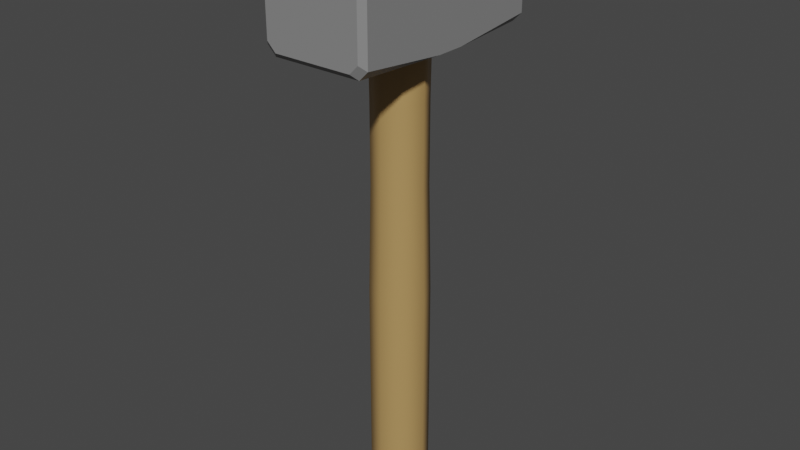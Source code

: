 # Source: Hammer.blend  (saved by Blender 2.91.10; exported with 4.5.12 LTS)
import bpy
from mathutils import Matrix  # noqa: F401  (used for matrix-valued properties, if any)

bpy.ops.wm.read_factory_settings(use_empty=True)
scene = bpy.context.scene
scene.name = 'Scene'

# ---- collections
col_collection = bpy.data.collections.new('Collection'); scene.collection.children.link(col_collection)

# ---- materials (node trees are filled in below, after node groups)
mat_hammerhead = bpy.data.materials.new('HammerHead')
mat_hammerhead.use_transparent_shadow = False
mat_hammerhandle = bpy.data.materials.new('HammerHandle')
mat_hammerhandle.alpha_threshold = 0.0
mat_hammerhandle.use_transparent_shadow = False
mat_hammerhandle.line_color = (0.0, 0.0, 0.0, 1.0)

# ---- material node trees
mat_hammerhead.use_nodes = True; mat_hammerhead.node_tree.nodes.clear()
_N = mat_hammerhead.node_tree.nodes; _L = mat_hammerhead.node_tree.links
n0 = _N.new('ShaderNodeBsdfPrincipled'); n0.name = 'Principled BSDF'; n0.location = (10, 300)
n0.distribution = 'GGX'
n0.subsurface_method = 'BURLEY'
n0.inputs[0].default_value = (0.2396, 0.2396, 0.2396, 1.0)
n0.inputs[3].default_value = 1.45
n0.inputs[27].default_value = (0.0, 0.0, 0.0, 1.0)
n0.inputs[28].default_value = 1.0
n1 = _N.new('ShaderNodeOutputMaterial'); n1.name = 'Material Output'; n1.location = (300, 300)
_L.new(n0.outputs[0], n1.inputs[0])
n1.is_active_output = True
mat_hammerhandle.use_nodes = True; mat_hammerhandle.node_tree.nodes.clear()
_N = mat_hammerhandle.node_tree.nodes; _L = mat_hammerhandle.node_tree.links
n0 = _N.new('ShaderNodeOutputMaterial'); n0.name = 'Material Output'; n0.location = (300, 300)
n1 = _N.new('ShaderNodeBsdfPrincipled'); n1.name = 'Principled BSDF'; n1.location = (10, 300)
n1.distribution = 'GGX'
n1.subsurface_method = 'BURLEY'
n1.inputs[0].default_value = (0.448, 0.2766, 0.1021, 1.0)
n1.inputs[2].default_value = 0.4
n1.inputs[3].default_value = 1.45
n1.inputs[27].default_value = (0.0, 0.0, 0.0, 1.0)
n1.inputs[28].default_value = 1.0
_L.new(n1.outputs[0], n0.inputs[0])
n0.is_active_output = True

# ---- world
world_world = bpy.data.worlds.new('World'); scene.world = world_world
world_world.use_nodes = True; world_world.node_tree.nodes.clear()
_N = world_world.node_tree.nodes; _L = world_world.node_tree.links
n0 = _N.new('ShaderNodeOutputWorld'); n0.name = 'World Output'; n0.location = (300, 300)
n1 = _N.new('ShaderNodeBackground'); n1.name = 'Background'; n1.location = (10, 300)
n1.inputs[0].default_value = (0.05088, 0.05088, 0.05088, 1.0)
_L.new(n1.outputs[0], n0.inputs[0])
n0.is_active_output = True
world_world.color = (0.05088, 0.05088, 0.05088)
world_world.use_sun_shadow = False
world_world.sun_shadow_jitter_overblur = 0.0

# ---- meshes
me_cube_001 = bpy.data.meshes.new('Cube.001')
me_cube_001.from_pydata([(-0.025, 0.0, 0.2177), (-0.025, 0.0, 0.2677), (0.025, 0.0, 0.2177), (0.025, 0.0, 0.2677), (0.025, -0.006638, 0.2677), (0.025, -0.006638, 0.2177), (-0.0225, -0.05, 0.2243), (-0.01846, -0.05, 0.2202), (-0.02083, -0.0475, 0.2177), (-0.025, -0.0475, 0.2219), (-0.025, -0.006638, 0.2177), (-0.01846, -0.05, 0.2652), (-0.0225, -0.05, 0.2612), (-0.025, -0.0475, 0.2636), (-0.02083, -0.0475, 0.2677), (-0.025, -0.006638, 0.2677), (0.01846, -0.05, 0.2202), (0.0225, -0.05, 0.2243), (0.025, -0.0475, 0.2219), (0.02083, -0.0475, 0.2177), (0.0225, -0.05, 0.2612), (0.01846, -0.05, 0.2652), (0.02083, -0.0475, 0.2677), (0.025, -0.0475, 0.2636), (-0.01349, 1.608e-10, 0.2677), (0.01074, -0.006638, 0.2677), (0.009537, -0.009537, 0.2677), (-1.179e-09, -0.01349, 0.2677), (0.01349, -5.896e-10, 0.2677), (-0.009537, -0.009537, 0.2677), (-0.01074, -0.006638, 0.2677), (-0.01278, 1.525e-10, 0.2187), (-0.01385, 1.455e-10, 0.2177), (0.00904, -0.00904, 0.2187), (0.009806, -0.009791, 0.2177), (-1.193e-09, -0.01385, 0.2177), (-1.118e-09, -0.01278, 0.2187), (0.01385, -5.089e-10, 0.2177), (0.01278, -6.671e-10, 0.2187), (-0.009806, -0.009791, 0.2177), (-0.00904, -0.00904, 0.2187), (0.01105, -0.00668, 0.2177), (0.009984, -0.006683, 0.2187), (-0.01105, -0.00668, 0.2177), (-0.009984, -0.006683, 0.2187)], [], [(22, 14, 11, 21), (20, 17, 18, 23), (10, 15, 1, 0), (10, 9, 13, 15), (3, 28, 25, 4), (24, 30, 44, 31), (2, 3, 4, 5), (16, 17, 20, 21, 11, 12, 6, 7), (5, 4, 23, 18), (6, 12, 13, 9), (4, 25, 26, 27, 29, 30, 15, 14, 22), (26, 25, 42, 33), (8, 9, 10), (13, 14, 15), (18, 19, 5), (22, 23, 4), (8, 7, 6, 9), (11, 14, 13, 12), (22, 21, 20, 23), (16, 19, 18, 17), (8, 19, 16, 7), (30, 24, 1, 15), (25, 28, 38, 42), (41, 37, 2, 5), (30, 29, 40, 44), (27, 26, 33, 36), (10, 43, 39, 35, 34, 41, 5, 19, 8), (29, 27, 36, 40), (34, 35, 36, 33), (35, 39, 40, 36), (37, 41, 42, 38), (33, 42, 41, 34), (39, 43, 44, 40), (31, 44, 43, 32), (0, 32, 43, 10)])
_uv = me_cube_001.uv_layers.new(name='UVMap')
_uv.uv.foreach_set('vector', [0.625, 0.7653, 0.625, 0.9847, 0.6125, 0.9722, 0.6125, 0.7778, 0.5972, 0.7625, 0.4028, 0.7625, 0.3903, 0.7464, 0.6097, 0.7464, 0.375, 0.0625, 0.625, 0.0625, 0.625, 0.125, 0.375, 0.125, 0.375, 0.0625, 0.3903, 0.003603, 0.6097, 0.003603, 0.625, 0.0625, 0.625, 0.625, 0.6826, 0.625, 0.6963, 0.6875, 0.625, 0.6875, 0.8174, 0.625, 0.8037, 0.6875, 0.8028, 0.6898, 0.8174, 0.625, 0.375, 0.625, 0.625, 0.625, 0.625, 0.6875, 0.375, 0.6875, 0.3875, 0.7778, 0.4028, 0.7625, 0.5972, 0.7625, 0.6125, 0.7778, 0.6125, 0.9722, 0.5972, 0.9875, 0.4028, 0.9875, 0.3875, 0.9722, 0.375, 0.6875, 0.625, 0.6875, 0.6097, 0.7464, 0.3903, 0.7464, 0.4028, 0.9875, 0.5972, 0.9875, 0.6097, 1.0, 0.3903, 1.0, 0.625, 0.6875, 0.6963, 0.6875, 0.7022, 0.6917, 0.75, 0.6974, 0.7978, 0.6917, 0.8037, 0.6875, 0.875, 0.6875, 0.8597, 0.7464, 0.6403, 0.7464, 0.7022, 0.6917, 0.6963, 0.6875, 0.6972, 0.6898, 0.7022, 0.6917, 0.375, 0.9847, 0.3801, 0.9949, 0.3526, 1.089, 0.6173, 1.0, 0.625, 0.9847, 0.6586, 1.067, 0.375, 0.7464, 0.3597, 0.7464, 0.375, 0.6875, 0.625, 0.7563, 0.6097, 0.7464, 0.6921, 0.7032, 0.375, 0.9847, 0.3875, 0.9722, 0.4028, 0.9875, 0.3903, 1.0, 0.6125, 0.9722, 0.625, 0.9847, 0.6097, 1.0, 0.5972, 0.9875, 0.6199, 0.753, 0.6125, 0.7625, 0.5972, 0.7625, 0.6097, 0.7464, 0.3875, 0.7778, 0.375, 0.7653, 0.3801, 0.7551, 0.3875, 0.7625, 0.375, 0.9847, 0.375, 0.7653, 0.3875, 0.7778, 0.3875, 0.9722, 0.8037, 0.6875, 0.8174, 0.625, 0.875, 0.625, 0.875, 0.6875, 0.6963, 0.6875, 0.6826, 0.625, 0.6826, 0.625, 0.6972, 0.6898, 0.3055, 0.6875, 0.3193, 0.625, 0.375, 0.625, 0.375, 0.6875, 0.8037, 0.6875, 0.7978, 0.6917, 0.7978, 0.6917, 0.8028, 0.6898, 0.75, 0.6974, 0.7022, 0.6917, 0.7022, 0.6917, 0.75, 0.6974, 0.125, 0.6875, 0.1945, 0.6875, 0.2008, 0.692, 0.25, 0.6979, 0.2992, 0.692, 0.3055, 0.6875, 0.375, 0.6875, 0.3597, 0.7464, 0.1403, 0.7464, 0.7978, 0.6917, 0.75, 0.6974, 0.75, 0.6974, 0.7978, 0.6917, 0.2992, 0.692, 0.25, 0.6979, 0.25, 0.6963, 0.2952, 0.6909, 0.25, 0.6979, 0.2008, 0.692, 0.2048, 0.6909, 0.25, 0.6963, 0.3193, 0.625, 0.3055, 0.6875, 0.3001, 0.6875, 0.3139, 0.625, 0.2952, 0.6909, 0.3001, 0.6875, 0.3055, 0.6875, 0.2992, 0.692, 0.2008, 0.692, 0.1945, 0.6875, 0.1999, 0.6875, 0.2048, 0.6909, 0.1861, 0.625, 0.1999, 0.6875, 0.1945, 0.6875, 0.1807, 0.625, 0.125, 0.625, 0.1807, 0.625, 0.1945, 0.6875, 0.125, 0.6875])
me_cube_001.materials.append(mat_hammerhead)
me_cube_001.use_remesh_fix_poles = True
me_cube_001.use_remesh_preserve_attributes = False
me_cube_001.use_mirror_vertex_groups = False
me_cube_001.update()
me_cylinder = bpy.data.meshes.new('Cylinder')
me_cylinder.from_pydata([(0.01241, -5.426e-10, 0.1544), (0.01241, -5.426e-10, 0.1929), (0.008778, 0.008778, 0.1544), (0.008778, 0.008778, 0.1929), (0.0, 0.01241, 0.1544), (0.0, 0.01241, 0.1929), (-0.008778, 0.008778, 0.1929), (-0.008778, 0.008778, 0.1544), (0.0, 0.01188, 0.2701), (0.0, 0.0135, 0.2686), (0.008398, 0.008398, 0.2701), (0.009546, 0.009546, 0.2686), (0.01188, -5.821e-10, 0.2701), (0.0135, -5.901e-10, 0.2686), (0.008398, -0.008398, 0.2701), (0.009546, -0.009546, 0.2686), (-9.895e-10, -0.01188, 0.2701), (-1.18e-09, -0.0135, 0.2686), (-0.008398, -0.008398, 0.2701), (-0.009546, -0.009546, 0.2686), (-0.01188, 2.328e-10, 0.2701), (-0.0135, 1.61e-10, 0.2686), (-0.008398, 0.008398, 0.2701), (-0.009546, 0.009546, 0.2686), (5.821e-11, 0.01188, 0.0), (0.0, 0.0135, 0.0015), (0.009546, 0.009546, 0.0015), (0.008398, 0.008398, 0.0), (0.0135, -5.901e-10, 0.0015), (0.01188, -5.239e-10, 0.0), (0.009546, -0.009546, 0.0015), (0.008398, -0.008398, 0.0), (-1.18e-09, -0.0135, 0.0015), (-1.106e-09, -0.01188, 0.0), (-0.009546, -0.009546, 0.0015), (-0.008398, -0.008398, 0.0), (-0.0135, 1.61e-10, 0.0015), (-0.01188, 1.164e-10, 0.0), (-0.009546, 0.009546, 0.0015), (-0.008398, 0.008398, 0.0), (0.008778, -0.008778, 0.1929), (0.008778, -0.008778, 0.1544), (-1.085e-09, -0.01241, 0.1929), (-1.085e-09, -0.01241, 0.1544), (-0.008778, -0.008778, 0.1929), (-0.008778, -0.008778, 0.1544), (-0.01241, 1.48e-10, 0.1929), (-0.01241, 1.48e-10, 0.1544), (-0.009546, 0.009546, 0.1033), (0.0, 0.0135, 0.1033), (0.009546, 0.009546, 0.1033), (0.0135, -5.901e-10, 0.1033), (0.009546, -0.009546, 0.1033), (-1.18e-09, -0.0135, 0.1033), (-0.009546, -0.009546, 0.1033), (-0.0135, 1.61e-10, 0.1033), (0.0, 0.0135, 0.006249), (0.009546, 0.009546, 0.006249), (0.0135, -5.901e-10, 0.006249), (0.009546, -0.009546, 0.006249), (-1.18e-09, -0.0135, 0.006249), (-0.009546, -0.009546, 0.006249), (-0.0135, 1.61e-10, 0.006249), (-0.009546, 0.009546, 0.006249)], [], [(5, 9, 11, 3), (40, 15, 17, 42), (42, 17, 19, 44), (44, 19, 21, 46), (46, 21, 23, 6), (48, 7, 4, 49), (3, 11, 13, 1), (1, 13, 15, 40), (6, 23, 9, 5), (11, 9, 8, 10), (13, 11, 10, 12), (15, 13, 12, 14), (17, 15, 14, 16), (19, 17, 16, 18), (21, 19, 18, 20), (23, 21, 20, 22), (9, 23, 22, 8), (10, 8, 22, 20, 18, 16, 14, 12), (25, 26, 27, 24), (26, 28, 29, 27), (28, 30, 31, 29), (30, 32, 33, 31), (32, 34, 35, 33), (34, 36, 37, 35), (36, 38, 39, 37), (38, 25, 24, 39), (24, 27, 29, 31, 33, 35, 37, 39), (7, 6, 5, 4), (51, 0, 41, 52), (0, 1, 40, 41), (50, 2, 0, 51), (2, 3, 1, 0), (55, 47, 7, 48), (47, 46, 6, 7), (54, 45, 47, 55), (45, 44, 46, 47), (53, 43, 45, 54), (43, 42, 44, 45), (52, 41, 43, 53), (41, 40, 42, 43), (49, 4, 2, 50), (4, 5, 3, 2), (56, 49, 50, 57), (59, 52, 53, 60), (60, 53, 54, 61), (61, 54, 55, 62), (62, 55, 48, 63), (57, 50, 51, 58), (58, 51, 52, 59), (63, 48, 49, 56), (38, 63, 56, 25), (28, 58, 59, 30), (26, 57, 58, 28), (36, 62, 63, 38), (34, 61, 62, 36), (32, 60, 61, 34), (30, 59, 60, 32), (25, 56, 57, 26)])
me_cylinder.polygons.foreach_set('use_smooth', [True] * 58)
_uv = me_cylinder.uv_layers.new(name='UVMap')
_uv.uv.foreach_set('vector', [1.0, 0.8635, 1.0, 0.9972, 0.875, 0.9972, 0.875, 0.8635, 0.625, 0.8635, 0.625, 0.9972, 0.5, 0.9972, 0.5, 0.8635, 0.5, 0.8635, 0.5, 0.9972, 0.375, 0.9972, 0.375, 0.8635, 0.375, 0.8635, 0.375, 0.9972, 0.25, 0.9972, 0.25, 0.8635, 0.25, 0.8635, 0.25, 0.9972, 0.125, 0.9972, 0.125, 0.8635, 0.125, 0.6547, 0.125, 0.6986, 0.0, 0.6986, 0.0, 0.6547, 0.875, 0.8635, 0.875, 0.9972, 0.75, 0.9972, 0.75, 0.8635, 0.75, 0.8635, 0.75, 0.9972, 0.625, 0.9972, 0.625, 0.8635, 0.125, 0.8635, 0.125, 0.9972, 0.0, 0.9972, 0.0, 0.8635, 0.875, 0.9972, 1.0, 0.9972, 0.9925, 1.0, 0.8825, 1.0, 0.75, 0.9972, 0.875, 0.9972, 0.8675, 1.0, 0.7575, 1.0, 0.625, 0.9972, 0.75, 0.9972, 0.7425, 1.0, 0.6325, 1.0, 0.5, 0.9972, 0.625, 0.9972, 0.6175, 1.0, 0.5075, 1.0, 0.375, 0.9972, 0.5, 0.9972, 0.4925, 1.0, 0.3825, 1.0, 0.25, 0.9972, 0.375, 0.9972, 0.3675, 1.0, 0.2575, 1.0, 0.125, 0.9972, 0.25, 0.9972, 0.2425, 1.0, 0.1325, 1.0, 0.0, 0.9972, 0.125, 0.9972, 0.1175, 1.0, 0.007517, 1.0, 0.3993, 0.3993, 0.25, 0.4611, 0.1007, 0.3993, 0.03886, 0.25, 0.1007, 0.1007, 0.25, 0.03886, 0.3993, 0.1007, 0.4611, 0.25, 1.0, 0.5028, 0.875, 0.5028, 0.8825, 0.5, 0.9925, 0.5, 0.875, 0.5028, 0.75, 0.5028, 0.7575, 0.5, 0.8675, 0.5, 0.75, 0.5028, 0.625, 0.5028, 0.6325, 0.5, 0.7425, 0.5, 0.625, 0.5028, 0.5, 0.5028, 0.5075, 0.5, 0.6175, 0.5, 0.5, 0.5028, 0.375, 0.5028, 0.3825, 0.5, 0.4925, 0.5, 0.375, 0.5028, 0.25, 0.5028, 0.2575, 0.5, 0.3675, 0.5, 0.25, 0.5028, 0.125, 0.5028, 0.1325, 0.5, 0.2425, 0.5, 0.125, 0.5028, 0.0, 0.5028, 0.007517, 0.5, 0.1175, 0.5, 0.75, 0.4611, 0.8993, 0.3993, 0.9611, 0.25, 0.8993, 0.1007, 0.75, 0.03886, 0.6007, 0.1007, 0.5389, 0.25, 0.6007, 0.3993, 0.125, 0.6986, 0.125, 0.8635, 0.0, 0.8635, 0.0, 0.6986, 0.75, 0.6547, 0.75, 0.6986, 0.625, 0.6986, 0.625, 0.6547, 0.75, 0.6986, 0.75, 0.8635, 0.625, 0.8635, 0.625, 0.6986, 0.875, 0.6547, 0.875, 0.6986, 0.75, 0.6986, 0.75, 0.6547, 0.875, 0.6986, 0.875, 0.8635, 0.75, 0.8635, 0.75, 0.6986, 0.25, 0.6547, 0.25, 0.6986, 0.125, 0.6986, 0.125, 0.6547, 0.25, 0.6986, 0.25, 0.8635, 0.125, 0.8635, 0.125, 0.6986, 0.375, 0.6547, 0.375, 0.6986, 0.25, 0.6986, 0.25, 0.6547, 0.375, 0.6986, 0.375, 0.8635, 0.25, 0.8635, 0.25, 0.6986, 0.5, 0.6547, 0.5, 0.6986, 0.375, 0.6986, 0.375, 0.6547, 0.5, 0.6986, 0.5, 0.8635, 0.375, 0.8635, 0.375, 0.6986, 0.625, 0.6547, 0.625, 0.6986, 0.5, 0.6986, 0.5, 0.6547, 0.625, 0.6986, 0.625, 0.8635, 0.5, 0.8635, 0.5, 0.6986, 1.0, 0.6547, 1.0, 0.6986, 0.875, 0.6986, 0.875, 0.6547, 1.0, 0.6986, 1.0, 0.8635, 0.875, 0.8635, 0.875, 0.6986, 1.0, 0.5099, 1.0, 0.6547, 0.875, 0.6547, 0.875, 0.5099, 0.625, 0.5099, 0.625, 0.6547, 0.5, 0.6547, 0.5, 0.5099, 0.5, 0.5099, 0.5, 0.6547, 0.375, 0.6547, 0.375, 0.5099, 0.375, 0.5099, 0.375, 0.6547, 0.25, 0.6547, 0.25, 0.5099, 0.25, 0.5099, 0.25, 0.6547, 0.125, 0.6547, 0.125, 0.5099, 0.875, 0.5099, 0.875, 0.6547, 0.75, 0.6547, 0.75, 0.5099, 0.75, 0.5099, 0.75, 0.6547, 0.625, 0.6547, 0.625, 0.5099, 0.125, 0.5099, 0.125, 0.6547, 0.0, 0.6547, 0.0, 0.5099, 0.125, 0.5028, 0.125, 0.5099, 0.0, 0.5099, 0.0, 0.5028, 0.75, 0.5028, 0.75, 0.5099, 0.625, 0.5099, 0.625, 0.5028, 0.875, 0.5028, 0.875, 0.5099, 0.75, 0.5099, 0.75, 0.5028, 0.25, 0.5028, 0.25, 0.5099, 0.125, 0.5099, 0.125, 0.5028, 0.375, 0.5028, 0.375, 0.5099, 0.25, 0.5099, 0.25, 0.5028, 0.5, 0.5028, 0.5, 0.5099, 0.375, 0.5099, 0.375, 0.5028, 0.625, 0.5028, 0.625, 0.5099, 0.5, 0.5099, 0.5, 0.5028, 1.0, 0.5028, 1.0, 0.5099, 0.875, 0.5099, 0.875, 0.5028])
me_cylinder.materials.append(mat_hammerhandle)
me_cylinder.use_remesh_fix_poles = True
me_cylinder.use_remesh_preserve_attributes = False
me_cylinder.use_mirror_vertex_groups = False
me_cylinder.update()

# ---- objects
ob_cube = bpy.data.objects.new('Cube', me_cube_001)
ob_handle = bpy.data.objects.new('Handle', me_cylinder)

# ---- transforms, parenting, visibility, modifiers, constraints
ob_cube.location = (0.0, 0.0, 0.0)
ob_cube.lineart.crease_threshold = 0.0
_m = ob_cube.modifiers.new('Mirror', 'MIRROR')
_m.use_axis = (False, True, False)
_m.use_clip = True
ob_handle.location = (0.0, 0.0, 0.0)
ob_handle.lineart.crease_threshold = 0.0

# ---- collection membership
col_collection.objects.link(ob_cube)
col_collection.objects.link(ob_handle)

# ---- scene / render settings (as saved in the file)
scene.frame_start = 1; scene.frame_end = 250; scene.frame_set(1)
scene.render.engine = 'BLENDER_EEVEE_NEXT'
scene.cycles.use_denoising = False
scene.cycles.samples = 128
scene.cycles.sampling_pattern = 'TABULATED_SOBOL'
scene.cycles.use_adaptive_sampling = False
scene.cycles.use_light_tree = False
scene.view_settings.view_transform = 'Filmic'
bpy.context.view_layer.update()

# ---- added for rendering (the .blend has no active camera and no usable light): camera, sun
cam_auto = bpy.data.cameras.new('AutoCamera')
cam_auto.lens = 50.0
cam_auto.sensor_width = 36.0
cam_auto.clip_end = 1000.0
ob_auto_camera = bpy.data.objects.new('AutoCamera', cam_auto)
scene.collection.objects.link(ob_auto_camera)
ob_auto_camera.location = (0.270464, -0.324557, 0.35142)
ob_auto_camera.rotation_euler = (1.09748, -7.21219e-08, 0.694738)
scene.camera = ob_auto_camera
light_auto_sun = bpy.data.lights.new('AutoSun', 'SUN')
light_auto_sun.energy = 3.0
light_auto_sun.angle = 0.0523599
ob_auto_sun = bpy.data.objects.new('AutoSun', light_auto_sun)
scene.collection.objects.link(ob_auto_sun)
ob_auto_sun.rotation_euler = (0.872665, 0.174533, 0.523599)
bpy.context.view_layer.update()
